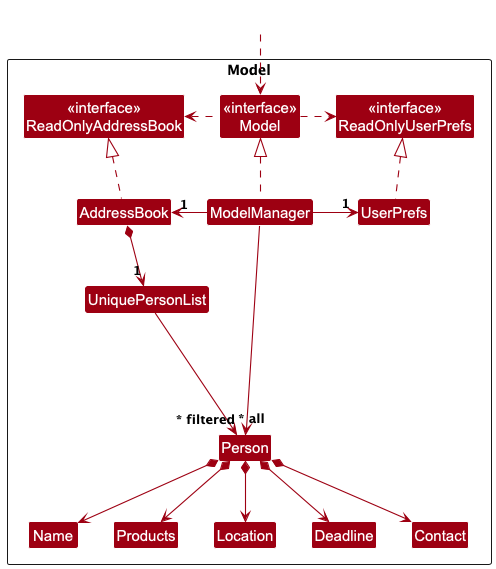

The diagram above was rendered by PlantUML. Its source (embedded in the PNG):
@startuml
!include style.puml
skinparam arrowThickness 1.1
skinparam arrowColor MODEL_COLOR
skinparam classBackgroundColor MODEL_COLOR

Package Model as ModelPackage <<Rectangle>>{
Class "<<interface>>\nReadOnlyAddressBook" as ReadOnlyAddressBook
Class "<<interface>>\nReadOnlyUserPrefs" as ReadOnlyUserPrefs
Class "<<interface>>\nModel" as Model
Class AddressBook
Class ModelManager
Class UserPrefs

Class UniquePersonList
Class Person
Class Name
Class Products
Class Location
Class Deadline
Class Contact

Class I #FFFFFF
}

Class HiddenOutside #FFFFFF
HiddenOutside ..> Model

AddressBook .up.|> ReadOnlyAddressBook

ModelManager .up.|> Model
Model .right.> ReadOnlyUserPrefs
Model .left.> ReadOnlyAddressBook
ModelManager -left-> "1" AddressBook
ModelManager -right-> "1" UserPrefs
UserPrefs .up.|> ReadOnlyUserPrefs

AddressBook *--> "1" UniquePersonList
UniquePersonList --> "~* all" Person
Person *--> Name
Person *--> Products
Person *--> Location
Person *--> Deadline
Person *--> Contact

Person -[hidden]up--> I
UniquePersonList -[hidden]right-> I

Name -[hidden]right-> Products
Products -[hidden]right-> Location
Location -[hidden]right-> Deadline
Deadline -[hidden]right-> Contact

ModelManager --> "~* filtered" Person
@enduml